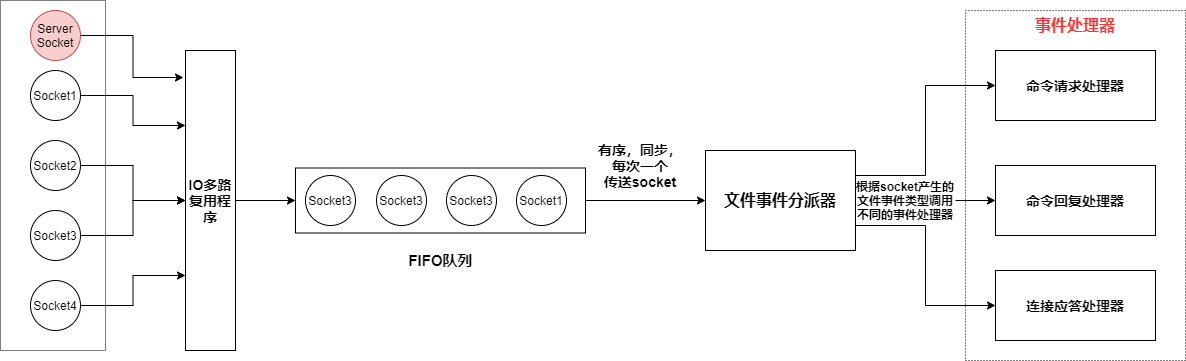

The diagram above was exported from draw.io. Its source (the exported page's mxGraphModel, read from the mxfile embedded in the PNG):
<mxGraphModel dx="1024" dy="592" grid="1" gridSize="10" guides="1" tooltips="1" connect="1" arrows="1" fold="1" page="1" pageScale="1" pageWidth="827" pageHeight="1169" math="0" shadow="0">
  <root>
    <mxCell id="0" />
    <mxCell id="1" parent="0" />
    <mxCell id="TbpuST27DPwhZH5-g7FW-1" value="" style="rounded=0;whiteSpace=wrap;html=1;dashed=1;dashPattern=1 2;" parent="1" vertex="1">
      <mxGeometry x="1010" y="10" width="220" height="350" as="geometry" />
    </mxCell>
    <mxCell id="dpLMkOzlvDQ7orKsSE2k-1" value="" style="rounded=0;whiteSpace=wrap;html=1;dashed=1;dashPattern=1 1;" parent="1" vertex="1">
      <mxGeometry x="45" width="105" height="350" as="geometry" />
    </mxCell>
    <mxCell id="dpLMkOzlvDQ7orKsSE2k-7" style="edgeStyle=orthogonalEdgeStyle;rounded=0;orthogonalLoop=1;jettySize=auto;html=1;exitX=1;exitY=0.5;exitDx=0;exitDy=0;entryX=0;entryY=0.25;entryDx=0;entryDy=0;" parent="1" source="dpLMkOzlvDQ7orKsSE2k-2" target="dpLMkOzlvDQ7orKsSE2k-6" edge="1">
      <mxGeometry relative="1" as="geometry" />
    </mxCell>
    <mxCell id="dpLMkOzlvDQ7orKsSE2k-2" value="Socket1" style="ellipse;whiteSpace=wrap;html=1;aspect=fixed;" parent="1" vertex="1">
      <mxGeometry x="75" y="70" width="50" height="50" as="geometry" />
    </mxCell>
    <mxCell id="dpLMkOzlvDQ7orKsSE2k-8" style="edgeStyle=orthogonalEdgeStyle;rounded=0;orthogonalLoop=1;jettySize=auto;html=1;exitX=1;exitY=0.5;exitDx=0;exitDy=0;" parent="1" source="dpLMkOzlvDQ7orKsSE2k-3" target="dpLMkOzlvDQ7orKsSE2k-6" edge="1">
      <mxGeometry relative="1" as="geometry" />
    </mxCell>
    <mxCell id="dpLMkOzlvDQ7orKsSE2k-3" value="Socket2" style="ellipse;whiteSpace=wrap;html=1;aspect=fixed;" parent="1" vertex="1">
      <mxGeometry x="75" y="140" width="50" height="50" as="geometry" />
    </mxCell>
    <mxCell id="dpLMkOzlvDQ7orKsSE2k-9" style="edgeStyle=orthogonalEdgeStyle;rounded=0;orthogonalLoop=1;jettySize=auto;html=1;exitX=1;exitY=0.5;exitDx=0;exitDy=0;entryX=0;entryY=0.5;entryDx=0;entryDy=0;" parent="1" source="dpLMkOzlvDQ7orKsSE2k-4" target="dpLMkOzlvDQ7orKsSE2k-6" edge="1">
      <mxGeometry relative="1" as="geometry" />
    </mxCell>
    <mxCell id="dpLMkOzlvDQ7orKsSE2k-4" value="Socket3" style="ellipse;whiteSpace=wrap;html=1;aspect=fixed;" parent="1" vertex="1">
      <mxGeometry x="75" y="210" width="50" height="50" as="geometry" />
    </mxCell>
    <mxCell id="dpLMkOzlvDQ7orKsSE2k-10" style="edgeStyle=orthogonalEdgeStyle;rounded=0;orthogonalLoop=1;jettySize=auto;html=1;exitX=1;exitY=0.5;exitDx=0;exitDy=0;entryX=0;entryY=0.75;entryDx=0;entryDy=0;" parent="1" source="dpLMkOzlvDQ7orKsSE2k-5" target="dpLMkOzlvDQ7orKsSE2k-6" edge="1">
      <mxGeometry relative="1" as="geometry" />
    </mxCell>
    <mxCell id="dpLMkOzlvDQ7orKsSE2k-5" value="Socket4" style="ellipse;whiteSpace=wrap;html=1;aspect=fixed;" parent="1" vertex="1">
      <mxGeometry x="75" y="280" width="50" height="50" as="geometry" />
    </mxCell>
    <mxCell id="dpLMkOzlvDQ7orKsSE2k-12" style="edgeStyle=orthogonalEdgeStyle;rounded=0;orthogonalLoop=1;jettySize=auto;html=1;exitX=1;exitY=0.5;exitDx=0;exitDy=0;entryX=0;entryY=0.5;entryDx=0;entryDy=0;" parent="1" source="dpLMkOzlvDQ7orKsSE2k-6" target="dpLMkOzlvDQ7orKsSE2k-11" edge="1">
      <mxGeometry relative="1" as="geometry" />
    </mxCell>
    <mxCell id="dpLMkOzlvDQ7orKsSE2k-6" value="&lt;b&gt;&lt;font style=&quot;font-size: 14px&quot;&gt;IO多路复用程序&lt;/font&gt;&lt;/b&gt;" style="rounded=0;whiteSpace=wrap;html=1;" parent="1" vertex="1">
      <mxGeometry x="230" y="50" width="50" height="300" as="geometry" />
    </mxCell>
    <mxCell id="dpLMkOzlvDQ7orKsSE2k-20" style="edgeStyle=orthogonalEdgeStyle;rounded=0;orthogonalLoop=1;jettySize=auto;html=1;exitX=1;exitY=0.5;exitDx=0;exitDy=0;entryX=0;entryY=0.5;entryDx=0;entryDy=0;" parent="1" source="dpLMkOzlvDQ7orKsSE2k-11" target="dpLMkOzlvDQ7orKsSE2k-18" edge="1">
      <mxGeometry relative="1" as="geometry" />
    </mxCell>
    <mxCell id="dpLMkOzlvDQ7orKsSE2k-11" value="" style="rounded=0;whiteSpace=wrap;html=1;" parent="1" vertex="1">
      <mxGeometry x="340" y="167.5" width="290" height="65" as="geometry" />
    </mxCell>
    <mxCell id="dpLMkOzlvDQ7orKsSE2k-13" value="Socket1" style="ellipse;whiteSpace=wrap;html=1;aspect=fixed;" parent="1" vertex="1">
      <mxGeometry x="561" y="175" width="50" height="50" as="geometry" />
    </mxCell>
    <mxCell id="dpLMkOzlvDQ7orKsSE2k-14" value="Socket3" style="ellipse;whiteSpace=wrap;html=1;aspect=fixed;" parent="1" vertex="1">
      <mxGeometry x="491" y="175" width="50" height="50" as="geometry" />
    </mxCell>
    <mxCell id="dpLMkOzlvDQ7orKsSE2k-15" value="Socket3" style="ellipse;whiteSpace=wrap;html=1;aspect=fixed;" parent="1" vertex="1">
      <mxGeometry x="421" y="175" width="50" height="50" as="geometry" />
    </mxCell>
    <mxCell id="dpLMkOzlvDQ7orKsSE2k-16" value="Socket3" style="ellipse;whiteSpace=wrap;html=1;aspect=fixed;" parent="1" vertex="1">
      <mxGeometry x="350" y="175" width="50" height="50" as="geometry" />
    </mxCell>
    <mxCell id="dpLMkOzlvDQ7orKsSE2k-17" value="&lt;b&gt;&lt;font style=&quot;font-size: 15px&quot;&gt;FIFO队列&lt;/font&gt;&lt;/b&gt;" style="text;html=1;strokeColor=none;fillColor=none;align=center;verticalAlign=middle;whiteSpace=wrap;rounded=0;" parent="1" vertex="1">
      <mxGeometry x="447.5" y="250" width="75" height="20" as="geometry" />
    </mxCell>
    <mxCell id="dpLMkOzlvDQ7orKsSE2k-26" style="edgeStyle=orthogonalEdgeStyle;rounded=0;orthogonalLoop=1;jettySize=auto;html=1;exitX=1;exitY=0.5;exitDx=0;exitDy=0;entryX=0;entryY=0.5;entryDx=0;entryDy=0;startArrow=none;" parent="1" source="dpLMkOzlvDQ7orKsSE2k-29" target="dpLMkOzlvDQ7orKsSE2k-23" edge="1">
      <mxGeometry relative="1" as="geometry" />
    </mxCell>
    <mxCell id="dpLMkOzlvDQ7orKsSE2k-27" style="edgeStyle=orthogonalEdgeStyle;rounded=0;orthogonalLoop=1;jettySize=auto;html=1;exitX=1;exitY=0.25;exitDx=0;exitDy=0;entryX=0;entryY=0.5;entryDx=0;entryDy=0;" parent="1" source="dpLMkOzlvDQ7orKsSE2k-18" target="dpLMkOzlvDQ7orKsSE2k-22" edge="1">
      <mxGeometry relative="1" as="geometry" />
    </mxCell>
    <mxCell id="dpLMkOzlvDQ7orKsSE2k-28" style="edgeStyle=orthogonalEdgeStyle;rounded=0;orthogonalLoop=1;jettySize=auto;html=1;exitX=1;exitY=0.75;exitDx=0;exitDy=0;entryX=0;entryY=0.5;entryDx=0;entryDy=0;" parent="1" source="dpLMkOzlvDQ7orKsSE2k-18" target="dpLMkOzlvDQ7orKsSE2k-24" edge="1">
      <mxGeometry relative="1" as="geometry" />
    </mxCell>
    <mxCell id="dpLMkOzlvDQ7orKsSE2k-18" value="&lt;b&gt;&lt;font style=&quot;font-size: 16px&quot;&gt;文件事件分派器&lt;/font&gt;&lt;/b&gt;" style="rounded=0;whiteSpace=wrap;html=1;" parent="1" vertex="1">
      <mxGeometry x="750" y="150" width="150" height="100" as="geometry" />
    </mxCell>
    <mxCell id="dpLMkOzlvDQ7orKsSE2k-21" value="&lt;b&gt;&lt;font style=&quot;font-size: 14px&quot;&gt;有序，同步，每次一个&lt;br&gt;传送socket&lt;br&gt;&lt;/font&gt;&lt;/b&gt;" style="text;html=1;strokeColor=none;fillColor=none;align=center;verticalAlign=middle;whiteSpace=wrap;rounded=0;" parent="1" vertex="1">
      <mxGeometry x="640" y="155" width="90" height="20" as="geometry" />
    </mxCell>
    <mxCell id="dpLMkOzlvDQ7orKsSE2k-22" value="&lt;b&gt;&lt;font style=&quot;font-size: 14px&quot;&gt;命令请求处理器&lt;/font&gt;&lt;/b&gt;" style="rounded=0;whiteSpace=wrap;html=1;" parent="1" vertex="1">
      <mxGeometry x="1040" y="50" width="160" height="70" as="geometry" />
    </mxCell>
    <mxCell id="dpLMkOzlvDQ7orKsSE2k-23" value="&lt;b&gt;&lt;font style=&quot;font-size: 14px&quot;&gt;命令回复处理器&lt;/font&gt;&lt;/b&gt;" style="rounded=0;whiteSpace=wrap;html=1;" parent="1" vertex="1">
      <mxGeometry x="1040" y="165" width="160" height="70" as="geometry" />
    </mxCell>
    <mxCell id="dpLMkOzlvDQ7orKsSE2k-24" value="&lt;b&gt;&lt;font style=&quot;font-size: 14px&quot;&gt;连接应答处理器&lt;/font&gt;&lt;/b&gt;" style="rounded=0;whiteSpace=wrap;html=1;" parent="1" vertex="1">
      <mxGeometry x="1040" y="270" width="160" height="70" as="geometry" />
    </mxCell>
    <mxCell id="dpLMkOzlvDQ7orKsSE2k-29" value="&lt;b&gt;根据socket产生的文件事件类型调用不同的事件处理器&lt;/b&gt;" style="text;html=1;strokeColor=none;fillColor=none;align=center;verticalAlign=middle;whiteSpace=wrap;rounded=0;" parent="1" vertex="1">
      <mxGeometry x="900" y="190" width="100" height="20" as="geometry" />
    </mxCell>
    <mxCell id="dpLMkOzlvDQ7orKsSE2k-30" value="" style="edgeStyle=orthogonalEdgeStyle;rounded=0;orthogonalLoop=1;jettySize=auto;html=1;exitX=1;exitY=0.5;exitDx=0;exitDy=0;entryX=0;entryY=0.5;entryDx=0;entryDy=0;endArrow=none;" parent="1" source="dpLMkOzlvDQ7orKsSE2k-18" target="dpLMkOzlvDQ7orKsSE2k-29" edge="1">
      <mxGeometry relative="1" as="geometry">
        <mxPoint x="900" y="200" as="sourcePoint" />
        <mxPoint x="1020" y="200" as="targetPoint" />
      </mxGeometry>
    </mxCell>
    <mxCell id="TbpuST27DPwhZH5-g7FW-2" value="&lt;b&gt;&lt;font color=&quot;#ff3333&quot; style=&quot;font-size: 16px&quot;&gt;事件处理器&lt;/font&gt;&lt;/b&gt;" style="text;html=1;strokeColor=none;fillColor=none;align=center;verticalAlign=middle;whiteSpace=wrap;rounded=0;dashed=1;dashPattern=1 2;" parent="1" vertex="1">
      <mxGeometry x="1065" y="10" width="110" height="30" as="geometry" />
    </mxCell>
    <mxCell id="AlQww44VWI8nPnszc6R5-2" style="edgeStyle=orthogonalEdgeStyle;rounded=0;orthogonalLoop=1;jettySize=auto;html=1;exitX=1;exitY=0.5;exitDx=0;exitDy=0;entryX=-0.04;entryY=0.09;entryDx=0;entryDy=0;entryPerimeter=0;" edge="1" parent="1" source="AlQww44VWI8nPnszc6R5-1" target="dpLMkOzlvDQ7orKsSE2k-6">
      <mxGeometry relative="1" as="geometry" />
    </mxCell>
    <mxCell id="AlQww44VWI8nPnszc6R5-1" value="Server&lt;br&gt;Socket" style="ellipse;whiteSpace=wrap;html=1;aspect=fixed;fillColor=#f8cecc;strokeColor=#b85450;" vertex="1" parent="1">
      <mxGeometry x="75" y="10" width="50" height="50" as="geometry" />
    </mxCell>
  </root>
</mxGraphModel>